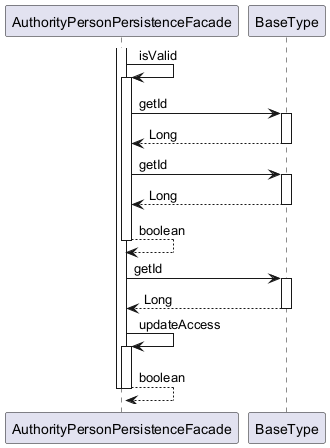

The diagram above was rendered by PlantUML. Its source (embedded in the PNG):
@startuml

participant AuthorityPersonPersistenceFacade
participant BaseType

activate AuthorityPersonPersistenceFacade
	AuthorityPersonPersistenceFacade -> AuthorityPersonPersistenceFacade : isValid
	activate AuthorityPersonPersistenceFacade
		AuthorityPersonPersistenceFacade -> BaseType : getId
		activate BaseType
			BaseType --> AuthorityPersonPersistenceFacade : Long
		deactivate BaseType
		AuthorityPersonPersistenceFacade -> BaseType : getId
		activate BaseType
			BaseType --> AuthorityPersonPersistenceFacade : Long
		deactivate BaseType
		AuthorityPersonPersistenceFacade --> AuthorityPersonPersistenceFacade : boolean
	deactivate AuthorityPersonPersistenceFacade
	AuthorityPersonPersistenceFacade -> BaseType : getId
	activate BaseType
		BaseType --> AuthorityPersonPersistenceFacade : Long
	deactivate BaseType
	AuthorityPersonPersistenceFacade -> AuthorityPersonPersistenceFacade : updateAccess
	activate AuthorityPersonPersistenceFacade
		AuthorityPersonPersistenceFacade --> AuthorityPersonPersistenceFacade : boolean
	deactivate AuthorityPersonPersistenceFacade
deactivate AuthorityPersonPersistenceFacade

@enduml